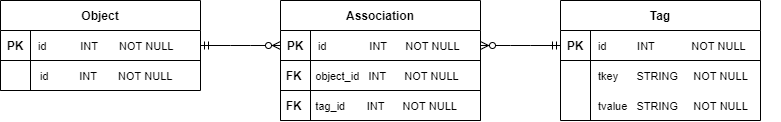

The diagram above was exported from draw.io. Its source (the exported page's mxGraphModel, read from the mxfile embedded in the PNG):
<mxGraphModel dx="940" dy="760" grid="1" gridSize="10" guides="1" tooltips="1" connect="1" arrows="1" fold="1" page="1" pageScale="1" pageWidth="850" pageHeight="1100" math="0" shadow="0" extFonts="Permanent Marker^https://fonts.googleapis.com/css?family=Permanent+Marker">
  <root>
    <mxCell id="0" />
    <mxCell id="1" parent="0" />
    <mxCell id="C-vyLk0tnHw3VtMMgP7b-23" value="Object" style="shape=table;startSize=30;container=1;collapsible=1;childLayout=tableLayout;fixedRows=1;rowLines=0;fontStyle=1;align=center;resizeLast=1;" parent="1" vertex="1">
      <mxGeometry x="40" y="160" width="200" height="90" as="geometry" />
    </mxCell>
    <mxCell id="C-vyLk0tnHw3VtMMgP7b-24" value="" style="shape=partialRectangle;collapsible=0;dropTarget=0;pointerEvents=0;fillColor=none;points=[[0,0.5],[1,0.5]];portConstraint=eastwest;top=0;left=0;right=0;bottom=1;" parent="C-vyLk0tnHw3VtMMgP7b-23" vertex="1">
      <mxGeometry y="30" width="200" height="30" as="geometry" />
    </mxCell>
    <mxCell id="C-vyLk0tnHw3VtMMgP7b-25" value="PK" style="shape=partialRectangle;overflow=hidden;connectable=0;fillColor=none;top=0;left=0;bottom=0;right=0;fontStyle=1;" parent="C-vyLk0tnHw3VtMMgP7b-24" vertex="1">
      <mxGeometry width="30" height="30" as="geometry" />
    </mxCell>
    <mxCell id="C-vyLk0tnHw3VtMMgP7b-26" value="id           INT       NOT NULL" style="shape=partialRectangle;overflow=hidden;connectable=0;fillColor=none;top=0;left=0;bottom=0;right=0;align=left;spacingLeft=6;fontStyle=0;fontSize=11;" parent="C-vyLk0tnHw3VtMMgP7b-24" vertex="1">
      <mxGeometry x="30" width="170" height="30" as="geometry" />
    </mxCell>
    <mxCell id="8iy_HdXeRznJ7-o4CVQZ-12" value="" style="shape=partialRectangle;collapsible=0;dropTarget=0;pointerEvents=0;fillColor=none;points=[[0,0.5],[1,0.5]];portConstraint=eastwest;top=0;left=0;right=0;bottom=1;" vertex="1" parent="1">
      <mxGeometry x="40" y="220" width="190" height="30" as="geometry" />
    </mxCell>
    <mxCell id="8iy_HdXeRznJ7-o4CVQZ-13" value="" style="shape=partialRectangle;overflow=hidden;connectable=0;fillColor=none;top=0;left=0;bottom=0;right=0;fontStyle=1;" vertex="1" parent="8iy_HdXeRznJ7-o4CVQZ-12">
      <mxGeometry width="21.923076923076923" height="30" as="geometry" />
    </mxCell>
    <mxCell id="8iy_HdXeRznJ7-o4CVQZ-14" value="  id          INT       NOT NULL" style="shape=partialRectangle;overflow=hidden;connectable=0;fillColor=none;top=0;left=0;bottom=0;right=0;align=left;spacingLeft=6;fontStyle=0;fontSize=11;" vertex="1" parent="8iy_HdXeRznJ7-o4CVQZ-12">
      <mxGeometry x="25.90909090909091" width="164.0909090909091" height="30" as="geometry" />
    </mxCell>
    <mxCell id="8iy_HdXeRznJ7-o4CVQZ-18" value="Association" style="shape=table;startSize=30;container=1;collapsible=1;childLayout=tableLayout;fixedRows=1;rowLines=0;fontStyle=1;align=center;resizeLast=1;" vertex="1" parent="1">
      <mxGeometry x="320" y="160" width="200" height="120" as="geometry" />
    </mxCell>
    <mxCell id="8iy_HdXeRznJ7-o4CVQZ-19" value="" style="shape=partialRectangle;collapsible=0;dropTarget=0;pointerEvents=0;fillColor=none;points=[[0,0.5],[1,0.5]];portConstraint=eastwest;top=0;left=0;right=0;bottom=1;" vertex="1" parent="8iy_HdXeRznJ7-o4CVQZ-18">
      <mxGeometry y="30" width="200" height="30" as="geometry" />
    </mxCell>
    <mxCell id="8iy_HdXeRznJ7-o4CVQZ-20" value="PK" style="shape=partialRectangle;overflow=hidden;connectable=0;fillColor=none;top=0;left=0;bottom=0;right=0;fontStyle=1;" vertex="1" parent="8iy_HdXeRznJ7-o4CVQZ-19">
      <mxGeometry width="30" height="30" as="geometry" />
    </mxCell>
    <mxCell id="8iy_HdXeRznJ7-o4CVQZ-21" value="id              INT      NOT NULL" style="shape=partialRectangle;overflow=hidden;connectable=0;fillColor=none;top=0;left=0;bottom=0;right=0;align=left;spacingLeft=6;fontStyle=0;fontSize=11;" vertex="1" parent="8iy_HdXeRznJ7-o4CVQZ-19">
      <mxGeometry x="30" width="170" height="30" as="geometry" />
    </mxCell>
    <mxCell id="8iy_HdXeRznJ7-o4CVQZ-22" value="Tag" style="shape=table;startSize=30;container=1;collapsible=1;childLayout=tableLayout;fixedRows=1;rowLines=0;fontStyle=1;align=center;resizeLast=1;" vertex="1" parent="1">
      <mxGeometry x="600" y="160" width="200" height="120" as="geometry" />
    </mxCell>
    <mxCell id="8iy_HdXeRznJ7-o4CVQZ-23" value="" style="shape=partialRectangle;collapsible=0;dropTarget=0;pointerEvents=0;fillColor=none;points=[[0,0.5],[1,0.5]];portConstraint=eastwest;top=0;left=0;right=0;bottom=1;" vertex="1" parent="8iy_HdXeRznJ7-o4CVQZ-22">
      <mxGeometry y="30" width="200" height="30" as="geometry" />
    </mxCell>
    <mxCell id="8iy_HdXeRznJ7-o4CVQZ-24" value="PK" style="shape=partialRectangle;overflow=hidden;connectable=0;fillColor=none;top=0;left=0;bottom=0;right=0;fontStyle=1;" vertex="1" parent="8iy_HdXeRznJ7-o4CVQZ-23">
      <mxGeometry width="30" height="30" as="geometry" />
    </mxCell>
    <mxCell id="8iy_HdXeRznJ7-o4CVQZ-25" value="id          INT            NOT NULL" style="shape=partialRectangle;overflow=hidden;connectable=0;fillColor=none;top=0;left=0;bottom=0;right=0;align=left;spacingLeft=6;fontStyle=0;fontSize=11;" vertex="1" parent="8iy_HdXeRznJ7-o4CVQZ-23">
      <mxGeometry x="30" width="170" height="30" as="geometry" />
    </mxCell>
    <mxCell id="8iy_HdXeRznJ7-o4CVQZ-26" value="tkey      STRING     NOT NULL" style="shape=partialRectangle;overflow=hidden;connectable=0;fillColor=none;top=0;left=0;bottom=0;right=0;align=left;spacingLeft=6;fontStyle=0;fontSize=11;" vertex="1" parent="1">
      <mxGeometry x="630" y="220" width="190" height="30" as="geometry" />
    </mxCell>
    <mxCell id="8iy_HdXeRznJ7-o4CVQZ-27" value="tvalue   STRING     NOT NULL" style="shape=partialRectangle;overflow=hidden;connectable=0;fillColor=none;top=0;left=0;bottom=0;right=0;align=left;spacingLeft=6;fontStyle=0;fontSize=11;" vertex="1" parent="1">
      <mxGeometry x="630" y="250" width="170" height="30" as="geometry" />
    </mxCell>
    <mxCell id="8iy_HdXeRznJ7-o4CVQZ-28" value="" style="shape=partialRectangle;collapsible=0;dropTarget=0;pointerEvents=0;fillColor=none;points=[[0,0.5],[1,0.5]];portConstraint=eastwest;top=0;left=0;right=0;bottom=1;" vertex="1" parent="1">
      <mxGeometry x="320" y="220" width="200" height="30" as="geometry" />
    </mxCell>
    <mxCell id="8iy_HdXeRznJ7-o4CVQZ-29" value="FK" style="shape=partialRectangle;overflow=hidden;connectable=0;fillColor=none;top=0;left=0;bottom=0;right=0;fontStyle=1;" vertex="1" parent="8iy_HdXeRznJ7-o4CVQZ-28">
      <mxGeometry width="27.272727272727273" height="30" as="geometry" />
    </mxCell>
    <mxCell id="8iy_HdXeRznJ7-o4CVQZ-30" value="object_id   INT      NOT NULL" style="shape=partialRectangle;overflow=hidden;connectable=0;fillColor=none;top=0;left=0;bottom=0;right=0;align=left;spacingLeft=6;fontStyle=0;fontSize=11;" vertex="1" parent="8iy_HdXeRznJ7-o4CVQZ-28">
      <mxGeometry x="27.272727272727273" width="172.72727272727272" height="30" as="geometry" />
    </mxCell>
    <mxCell id="8iy_HdXeRznJ7-o4CVQZ-31" value="" style="shape=partialRectangle;collapsible=0;dropTarget=0;pointerEvents=0;fillColor=none;points=[[0,0.5],[1,0.5]];portConstraint=eastwest;top=0;left=0;right=0;bottom=1;" vertex="1" parent="1">
      <mxGeometry x="320" y="250" width="200" height="30" as="geometry" />
    </mxCell>
    <mxCell id="8iy_HdXeRznJ7-o4CVQZ-32" value="FK" style="shape=partialRectangle;overflow=hidden;connectable=0;fillColor=none;top=0;left=0;bottom=0;right=0;fontStyle=1;" vertex="1" parent="8iy_HdXeRznJ7-o4CVQZ-31">
      <mxGeometry width="27.272727272727273" height="30" as="geometry" />
    </mxCell>
    <mxCell id="8iy_HdXeRznJ7-o4CVQZ-33" value="tag_id       INT      NOT NULL" style="shape=partialRectangle;overflow=hidden;connectable=0;fillColor=none;top=0;left=0;bottom=0;right=0;align=left;spacingLeft=6;fontStyle=0;fontSize=11;" vertex="1" parent="8iy_HdXeRznJ7-o4CVQZ-31">
      <mxGeometry x="27.272727272727273" width="172.72727272727272" height="30" as="geometry" />
    </mxCell>
    <mxCell id="8iy_HdXeRznJ7-o4CVQZ-41" value="" style="edgeStyle=entityRelationEdgeStyle;fontSize=12;html=1;endArrow=ERzeroToMany;startArrow=ERmandOne;rounded=0;exitX=1;exitY=0.5;exitDx=0;exitDy=0;entryX=0;entryY=0.5;entryDx=0;entryDy=0;" edge="1" parent="1" source="C-vyLk0tnHw3VtMMgP7b-24" target="8iy_HdXeRznJ7-o4CVQZ-19">
      <mxGeometry width="100" height="100" relative="1" as="geometry">
        <mxPoint x="260" y="310" as="sourcePoint" />
        <mxPoint x="360" y="210" as="targetPoint" />
      </mxGeometry>
    </mxCell>
    <mxCell id="8iy_HdXeRznJ7-o4CVQZ-42" value="" style="edgeStyle=entityRelationEdgeStyle;fontSize=12;html=1;endArrow=ERzeroToMany;startArrow=ERmandOne;rounded=0;exitX=0;exitY=0.5;exitDx=0;exitDy=0;entryX=1;entryY=0.5;entryDx=0;entryDy=0;" edge="1" parent="1" source="8iy_HdXeRznJ7-o4CVQZ-23" target="8iy_HdXeRznJ7-o4CVQZ-19">
      <mxGeometry width="100" height="100" relative="1" as="geometry">
        <mxPoint x="570" y="300" as="sourcePoint" />
        <mxPoint x="560" y="360" as="targetPoint" />
      </mxGeometry>
    </mxCell>
  </root>
</mxGraphModel>